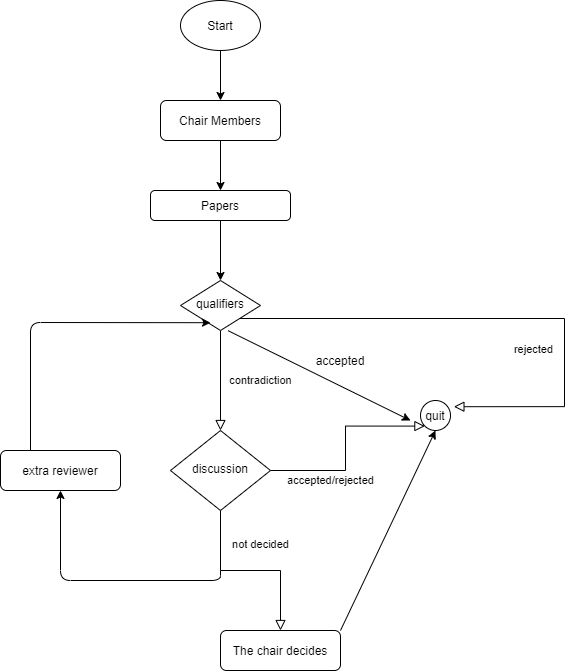

The diagram above was exported from draw.io. Its source (the exported page's mxGraphModel, read from the mxfile embedded in the PNG):
<mxGraphModel dx="2237" dy="1868" grid="1" gridSize="10" guides="1" tooltips="1" connect="1" arrows="1" fold="1" page="1" pageScale="1" pageWidth="827" pageHeight="1169" math="0" shadow="0">
  <root>
    <mxCell id="WIyWlLk6GJQsqaUBKTNV-0" />
    <mxCell id="WIyWlLk6GJQsqaUBKTNV-1" parent="WIyWlLk6GJQsqaUBKTNV-0" />
    <mxCell id="WIyWlLk6GJQsqaUBKTNV-3" value="Chair Members" style="rounded=1;whiteSpace=wrap;html=1;fontSize=12;glass=0;strokeWidth=1;shadow=0;" parent="WIyWlLk6GJQsqaUBKTNV-1" vertex="1">
      <mxGeometry x="80" y="-40" width="120" height="40" as="geometry" />
    </mxCell>
    <mxCell id="WIyWlLk6GJQsqaUBKTNV-4" value="contradiction" style="rounded=0;html=1;jettySize=auto;orthogonalLoop=1;fontSize=11;endArrow=block;endFill=0;endSize=8;strokeWidth=1;shadow=0;labelBackgroundColor=none;edgeStyle=orthogonalEdgeStyle;" parent="WIyWlLk6GJQsqaUBKTNV-1" source="WIyWlLk6GJQsqaUBKTNV-6" target="WIyWlLk6GJQsqaUBKTNV-10" edge="1">
      <mxGeometry y="40" relative="1" as="geometry">
        <mxPoint as="offset" />
      </mxGeometry>
    </mxCell>
    <mxCell id="WIyWlLk6GJQsqaUBKTNV-5" value="rejected" style="edgeStyle=orthogonalEdgeStyle;rounded=0;html=1;jettySize=auto;orthogonalLoop=1;fontSize=11;endArrow=block;endFill=0;endSize=8;strokeWidth=1;shadow=0;labelBackgroundColor=none;entryX=1.113;entryY=0.207;entryDx=0;entryDy=0;entryPerimeter=0;" parent="WIyWlLk6GJQsqaUBKTNV-1" source="WIyWlLk6GJQsqaUBKTNV-6" target="RmKsLSpmBi2uqWlZ1yot-5" edge="1">
      <mxGeometry x="0.1233" y="-30" relative="1" as="geometry">
        <mxPoint y="1" as="offset" />
        <mxPoint x="432" y="100" as="targetPoint" />
        <Array as="points">
          <mxPoint x="484" y="178" />
          <mxPoint x="484" y="266" />
        </Array>
      </mxGeometry>
    </mxCell>
    <mxCell id="WIyWlLk6GJQsqaUBKTNV-6" value="qualifiers" style="rhombus;whiteSpace=wrap;html=1;shadow=0;fontFamily=Helvetica;fontSize=12;align=center;strokeWidth=1;spacing=6;spacingTop=-4;" parent="WIyWlLk6GJQsqaUBKTNV-1" vertex="1">
      <mxGeometry x="100" y="140" width="80" height="50" as="geometry" />
    </mxCell>
    <mxCell id="WIyWlLk6GJQsqaUBKTNV-8" value="not decided" style="rounded=0;html=1;jettySize=auto;orthogonalLoop=1;fontSize=11;endArrow=block;endFill=0;endSize=8;strokeWidth=1;shadow=0;labelBackgroundColor=none;edgeStyle=orthogonalEdgeStyle;" parent="WIyWlLk6GJQsqaUBKTNV-1" source="WIyWlLk6GJQsqaUBKTNV-10" target="WIyWlLk6GJQsqaUBKTNV-11" edge="1">
      <mxGeometry x="-0.625" y="40" relative="1" as="geometry">
        <mxPoint as="offset" />
      </mxGeometry>
    </mxCell>
    <mxCell id="WIyWlLk6GJQsqaUBKTNV-9" value="accepted/rejected" style="edgeStyle=orthogonalEdgeStyle;rounded=0;html=1;jettySize=auto;orthogonalLoop=1;fontSize=11;endArrow=block;endFill=0;endSize=8;strokeWidth=1;shadow=0;labelBackgroundColor=none;entryX=0;entryY=1;entryDx=0;entryDy=0;" parent="WIyWlLk6GJQsqaUBKTNV-1" source="WIyWlLk6GJQsqaUBKTNV-10" target="RmKsLSpmBi2uqWlZ1yot-5" edge="1">
      <mxGeometry x="-0.3964" y="-10" relative="1" as="geometry">
        <mxPoint as="offset" />
        <mxPoint x="450" y="490" as="targetPoint" />
      </mxGeometry>
    </mxCell>
    <mxCell id="WIyWlLk6GJQsqaUBKTNV-10" value="discussion" style="rhombus;whiteSpace=wrap;html=1;shadow=0;fontFamily=Helvetica;fontSize=12;align=center;strokeWidth=1;spacing=6;spacingTop=-4;" parent="WIyWlLk6GJQsqaUBKTNV-1" vertex="1">
      <mxGeometry x="90" y="290" width="100" height="80" as="geometry" />
    </mxCell>
    <mxCell id="WIyWlLk6GJQsqaUBKTNV-11" value="The chair decides" style="rounded=1;whiteSpace=wrap;html=1;fontSize=12;glass=0;strokeWidth=1;shadow=0;" parent="WIyWlLk6GJQsqaUBKTNV-1" vertex="1">
      <mxGeometry x="140" y="490" width="120" height="40" as="geometry" />
    </mxCell>
    <mxCell id="RmKsLSpmBi2uqWlZ1yot-0" value="Papers" style="rounded=1;whiteSpace=wrap;html=1;" parent="WIyWlLk6GJQsqaUBKTNV-1" vertex="1">
      <mxGeometry x="70" y="50" width="140" height="30" as="geometry" />
    </mxCell>
    <mxCell id="RmKsLSpmBi2uqWlZ1yot-4" value="" style="endArrow=classic;html=1;exitX=0.595;exitY=1.004;exitDx=0;exitDy=0;exitPerimeter=0;" parent="WIyWlLk6GJQsqaUBKTNV-1" source="WIyWlLk6GJQsqaUBKTNV-6" edge="1">
      <mxGeometry width="50" height="50" relative="1" as="geometry">
        <mxPoint x="190" y="260" as="sourcePoint" />
        <mxPoint x="330" y="280" as="targetPoint" />
      </mxGeometry>
    </mxCell>
    <mxCell id="RmKsLSpmBi2uqWlZ1yot-5" value="quit" style="ellipse;whiteSpace=wrap;html=1;" parent="WIyWlLk6GJQsqaUBKTNV-1" vertex="1">
      <mxGeometry x="340" y="260" width="30" height="30" as="geometry" />
    </mxCell>
    <mxCell id="RmKsLSpmBi2uqWlZ1yot-6" value="accepted" style="text;html=1;strokeColor=none;fillColor=none;align=center;verticalAlign=middle;whiteSpace=wrap;rounded=0;" parent="WIyWlLk6GJQsqaUBKTNV-1" vertex="1">
      <mxGeometry x="240" y="210" width="40" height="20" as="geometry" />
    </mxCell>
    <mxCell id="RmKsLSpmBi2uqWlZ1yot-7" value="" style="endArrow=classic;html=1;exitX=1;exitY=0;exitDx=0;exitDy=0;entryX=0.5;entryY=1;entryDx=0;entryDy=0;" parent="WIyWlLk6GJQsqaUBKTNV-1" source="WIyWlLk6GJQsqaUBKTNV-11" target="RmKsLSpmBi2uqWlZ1yot-5" edge="1">
      <mxGeometry width="50" height="50" relative="1" as="geometry">
        <mxPoint x="160" y="650" as="sourcePoint" />
        <mxPoint x="180" y="630" as="targetPoint" />
      </mxGeometry>
    </mxCell>
    <mxCell id="RmKsLSpmBi2uqWlZ1yot-9" value="extra reviewer" style="rounded=1;whiteSpace=wrap;html=1;" parent="WIyWlLk6GJQsqaUBKTNV-1" vertex="1">
      <mxGeometry x="-80" y="310" width="120" height="40" as="geometry" />
    </mxCell>
    <mxCell id="RmKsLSpmBi2uqWlZ1yot-10" value="" style="endArrow=classic;html=1;" parent="WIyWlLk6GJQsqaUBKTNV-1" target="RmKsLSpmBi2uqWlZ1yot-9" edge="1">
      <mxGeometry width="50" height="50" relative="1" as="geometry">
        <mxPoint x="140" y="430" as="sourcePoint" />
        <mxPoint x="210" y="420" as="targetPoint" />
        <Array as="points">
          <mxPoint x="140" y="440" />
          <mxPoint x="-20" y="440" />
        </Array>
      </mxGeometry>
    </mxCell>
    <mxCell id="RmKsLSpmBi2uqWlZ1yot-11" value="" style="endArrow=classic;html=1;exitX=0.25;exitY=0;exitDx=0;exitDy=0;entryX=0.375;entryY=0.844;entryDx=0;entryDy=0;entryPerimeter=0;" parent="WIyWlLk6GJQsqaUBKTNV-1" source="RmKsLSpmBi2uqWlZ1yot-9" target="WIyWlLk6GJQsqaUBKTNV-6" edge="1">
      <mxGeometry width="50" height="50" relative="1" as="geometry">
        <mxPoint x="380" y="410" as="sourcePoint" />
        <mxPoint x="430" y="360" as="targetPoint" />
        <Array as="points">
          <mxPoint x="-50" y="182" />
        </Array>
      </mxGeometry>
    </mxCell>
    <mxCell id="0PZPbrxDW1gDSHFchTM3-0" value="" style="endArrow=classic;html=1;exitX=0.5;exitY=1;exitDx=0;exitDy=0;" edge="1" parent="WIyWlLk6GJQsqaUBKTNV-1" source="WIyWlLk6GJQsqaUBKTNV-3">
      <mxGeometry width="50" height="50" relative="1" as="geometry">
        <mxPoint x="80" y="250" as="sourcePoint" />
        <mxPoint x="140" y="50" as="targetPoint" />
      </mxGeometry>
    </mxCell>
    <mxCell id="0PZPbrxDW1gDSHFchTM3-1" value="" style="endArrow=classic;html=1;exitX=0.5;exitY=1;exitDx=0;exitDy=0;entryX=0.5;entryY=0;entryDx=0;entryDy=0;" edge="1" parent="WIyWlLk6GJQsqaUBKTNV-1" source="RmKsLSpmBi2uqWlZ1yot-0" target="WIyWlLk6GJQsqaUBKTNV-6">
      <mxGeometry width="50" height="50" relative="1" as="geometry">
        <mxPoint x="80" y="230" as="sourcePoint" />
        <mxPoint x="130" y="180" as="targetPoint" />
      </mxGeometry>
    </mxCell>
    <mxCell id="0PZPbrxDW1gDSHFchTM3-4" value="Start" style="ellipse;whiteSpace=wrap;html=1;" vertex="1" parent="WIyWlLk6GJQsqaUBKTNV-1">
      <mxGeometry x="100" y="-140" width="80" height="50" as="geometry" />
    </mxCell>
    <mxCell id="0PZPbrxDW1gDSHFchTM3-5" value="" style="endArrow=classic;html=1;exitX=0.5;exitY=1;exitDx=0;exitDy=0;entryX=0.5;entryY=0;entryDx=0;entryDy=0;" edge="1" parent="WIyWlLk6GJQsqaUBKTNV-1" source="0PZPbrxDW1gDSHFchTM3-4" target="WIyWlLk6GJQsqaUBKTNV-3">
      <mxGeometry width="50" height="50" relative="1" as="geometry">
        <mxPoint x="80" y="90" as="sourcePoint" />
        <mxPoint x="140" y="-70" as="targetPoint" />
      </mxGeometry>
    </mxCell>
  </root>
</mxGraphModel>